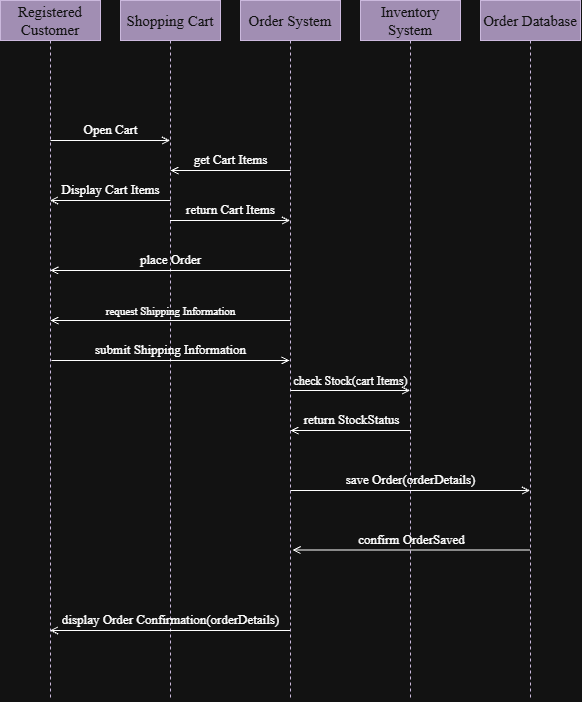

The diagram above was exported from draw.io. Its source (the exported page's mxGraphModel, read from the mxfile embedded in the PNG):
<mxGraphModel dx="1226" dy="740" grid="1" gridSize="10" guides="1" tooltips="1" connect="1" arrows="1" fold="1" page="1" pageScale="1" pageWidth="850" pageHeight="1100" math="0" shadow="0">
  <root>
    <mxCell id="0" />
    <mxCell id="1" parent="0" />
    <mxCell id="PfGE3_E83SgRfjZAQ5L5-35" parent="1" style="shape=umlLifeline;perimeter=lifelinePerimeter;whiteSpace=wrap;html=1;container=1;dropTarget=0;collapsible=0;recursiveResize=0;outlineConnect=0;portConstraint=eastwest;newEdgeStyle={&quot;edgeStyle&quot;:&quot;sequenceEdgeStyle&quot;,&quot;libavoidRouting&quot;:0,&quot;curved&quot;:0,&quot;rounded&quot;:0};fillColor=#76608a;strokeColor=#432D57;fontColor=#ffffff;" value="&lt;font face=&quot;Times New Roman&quot; style=&quot;font-size: 15px;&quot;&gt;Registered Customer&lt;/font&gt;" vertex="1">
      <mxGeometry height="700" width="100" x="110" y="140" as="geometry" />
    </mxCell>
    <mxCell id="PfGE3_E83SgRfjZAQ5L5-36" parent="1" style="shape=umlLifeline;perimeter=lifelinePerimeter;whiteSpace=wrap;html=1;container=1;dropTarget=0;collapsible=0;recursiveResize=0;outlineConnect=0;portConstraint=eastwest;newEdgeStyle={&quot;edgeStyle&quot;:&quot;sequenceEdgeStyle&quot;,&quot;libavoidRouting&quot;:0,&quot;curved&quot;:0,&quot;rounded&quot;:0};fillColor=#76608a;strokeColor=#432D57;fontColor=#ffffff;" value="&lt;font face=&quot;Times New Roman&quot; style=&quot;font-size: 15px;&quot;&gt;Shopping Cart&lt;/font&gt;" vertex="1">
      <mxGeometry height="700" width="100" x="230" y="140" as="geometry" />
    </mxCell>
    <mxCell id="PfGE3_E83SgRfjZAQ5L5-37" parent="1" style="shape=umlLifeline;perimeter=lifelinePerimeter;whiteSpace=wrap;html=1;container=1;dropTarget=0;collapsible=0;recursiveResize=0;outlineConnect=0;portConstraint=eastwest;newEdgeStyle={&quot;edgeStyle&quot;:&quot;sequenceEdgeStyle&quot;,&quot;libavoidRouting&quot;:0,&quot;curved&quot;:0,&quot;rounded&quot;:0};fillColor=#76608a;strokeColor=#432D57;fontColor=#ffffff;" value="&lt;font face=&quot;Times New Roman&quot; style=&quot;font-size: 15px;&quot;&gt;Order System&lt;/font&gt;" vertex="1">
      <mxGeometry height="700" width="100" x="350" y="140" as="geometry" />
    </mxCell>
    <mxCell id="PfGE3_E83SgRfjZAQ5L5-38" parent="1" style="shape=umlLifeline;perimeter=lifelinePerimeter;whiteSpace=wrap;html=1;container=1;dropTarget=0;collapsible=0;recursiveResize=0;outlineConnect=0;portConstraint=eastwest;newEdgeStyle={&quot;edgeStyle&quot;:&quot;sequenceEdgeStyle&quot;,&quot;libavoidRouting&quot;:0,&quot;curved&quot;:0,&quot;rounded&quot;:0};fillColor=#76608a;strokeColor=#432D57;fontColor=#ffffff;" value="&lt;font face=&quot;Times New Roman&quot; style=&quot;font-size: 15px;&quot;&gt;Inventory System&lt;/font&gt;" vertex="1">
      <mxGeometry height="700" width="100" x="470" y="140" as="geometry" />
    </mxCell>
    <mxCell id="PfGE3_E83SgRfjZAQ5L5-43" parent="1" style="shape=umlLifeline;perimeter=lifelinePerimeter;whiteSpace=wrap;html=1;container=1;dropTarget=0;collapsible=0;recursiveResize=0;outlineConnect=0;portConstraint=eastwest;newEdgeStyle={&quot;edgeStyle&quot;:&quot;sequenceEdgeStyle&quot;,&quot;libavoidRouting&quot;:0,&quot;curved&quot;:0,&quot;rounded&quot;:0};fillColor=#76608a;strokeColor=#432D57;fontColor=#ffffff;" value="&lt;font face=&quot;Times New Roman&quot; style=&quot;font-size: 15px;&quot;&gt;Order Database&lt;/font&gt;" vertex="1">
      <mxGeometry height="700" width="100" x="590" y="140" as="geometry" />
    </mxCell>
    <mxCell id="PfGE3_E83SgRfjZAQ5L5-48" edge="1" parent="1" style="html=1;verticalAlign=bottom;labelBackgroundColor=none;endArrow=open;endFill=0;rounded=0;defaultLabelBackgroundColor=page;" target="PfGE3_E83SgRfjZAQ5L5-36" value="&lt;font face=&quot;Times New Roman&quot; style=&quot;font-size: 13px;&quot;&gt;Open Cart&lt;/font&gt;">
      <mxGeometry relative="1" width="160" as="geometry">
        <mxPoint x="160" y="280" as="sourcePoint" />
        <mxPoint x="320" y="280" as="targetPoint" />
      </mxGeometry>
    </mxCell>
    <mxCell id="PfGE3_E83SgRfjZAQ5L5-49" edge="1" parent="1" source="PfGE3_E83SgRfjZAQ5L5-35" style="html=1;verticalAlign=bottom;labelBackgroundColor=none;endArrow=none;endFill=0;rounded=0;defaultLabelBackgroundColor=page;startArrow=open;startFill=0;" value="&lt;font style=&quot;font-size: 13px;&quot; face=&quot;Times New Roman&quot;&gt;Display Cart Items&lt;/font&gt;">
      <mxGeometry relative="1" width="160" as="geometry">
        <mxPoint x="120" y="340" as="sourcePoint" />
        <mxPoint x="280" y="340" as="targetPoint" />
      </mxGeometry>
    </mxCell>
    <mxCell id="PfGE3_E83SgRfjZAQ5L5-50" edge="1" parent="1" style="html=1;verticalAlign=bottom;labelBackgroundColor=none;endArrow=open;endFill=0;rounded=0;defaultLabelBackgroundColor=page;" value="&lt;font face=&quot;Times New Roman&quot; style=&quot;font-size: 13px;&quot;&gt;place Order&lt;/font&gt;">
      <mxGeometry relative="1" width="160" as="geometry">
        <mxPoint x="400.25" y="410" as="sourcePoint" />
        <mxPoint x="159.75" y="410" as="targetPoint" />
      </mxGeometry>
    </mxCell>
    <mxCell id="PfGE3_E83SgRfjZAQ5L5-51" edge="1" parent="1" style="html=1;verticalAlign=bottom;labelBackgroundColor=none;endArrow=open;endFill=0;rounded=0;defaultLabelBackgroundColor=page;" value="&lt;font style=&quot;font-size: 13px;&quot; face=&quot;Times New Roman&quot;&gt;get Cart Items&lt;/font&gt;">
      <mxGeometry relative="1" width="160" as="geometry">
        <mxPoint x="400" y="310" as="sourcePoint" />
        <mxPoint x="280" y="310" as="targetPoint" />
      </mxGeometry>
    </mxCell>
    <mxCell id="PfGE3_E83SgRfjZAQ5L5-52" edge="1" parent="1" style="html=1;verticalAlign=bottom;labelBackgroundColor=none;endArrow=none;endFill=0;rounded=0;defaultLabelBackgroundColor=page;startArrow=open;startFill=0;" value="&lt;font face=&quot;Times New Roman&quot; style=&quot;font-size: 13px;&quot;&gt;return Cart Items&lt;/font&gt;">
      <mxGeometry relative="1" width="160" as="geometry">
        <mxPoint x="399.5" y="360" as="sourcePoint" />
        <mxPoint x="279.5" y="360" as="targetPoint" />
      </mxGeometry>
    </mxCell>
    <mxCell id="PfGE3_E83SgRfjZAQ5L5-53" edge="1" parent="1" style="html=1;verticalAlign=bottom;labelBackgroundColor=none;endArrow=open;endFill=0;rounded=0;defaultLabelBackgroundColor=page;" value="&lt;font face=&quot;Times New Roman&quot;&gt;request Shipping Information&lt;/font&gt;">
      <mxGeometry relative="1" width="160" as="geometry">
        <mxPoint x="400" y="460" as="sourcePoint" />
        <mxPoint x="160" y="460" as="targetPoint" />
      </mxGeometry>
    </mxCell>
    <mxCell id="PfGE3_E83SgRfjZAQ5L5-55" edge="1" parent="1" style="html=1;verticalAlign=bottom;labelBackgroundColor=none;endArrow=open;endFill=0;rounded=0;defaultLabelBackgroundColor=page;exitX=0.515;exitY=0.953;exitDx=0;exitDy=0;exitPerimeter=0;" value="&lt;font face=&quot;Times New Roman&quot; style=&quot;font-size: 13px;&quot;&gt;submit Shipping Information&lt;/font&gt;">
      <mxGeometry relative="1" width="160" as="geometry">
        <mxPoint x="161.0000000000001" y="499.9999999999999" as="sourcePoint" />
        <mxPoint x="399" y="499.9999999999999" as="targetPoint" />
      </mxGeometry>
    </mxCell>
    <mxCell id="PfGE3_E83SgRfjZAQ5L5-56" edge="1" parent="1" style="html=1;verticalAlign=bottom;labelBackgroundColor=none;endArrow=open;endFill=0;rounded=0;defaultLabelBackgroundColor=page;" value="&lt;font face=&quot;Times New Roman&quot; style=&quot;font-size: 12px;&quot;&gt;check Stock(cart Items)&lt;/font&gt;">
      <mxGeometry relative="1" width="160" as="geometry">
        <mxPoint x="400" y="530" as="sourcePoint" />
        <mxPoint x="519.5" y="530" as="targetPoint" />
      </mxGeometry>
    </mxCell>
    <mxCell id="PfGE3_E83SgRfjZAQ5L5-57" edge="1" parent="1" style="html=1;verticalAlign=bottom;labelBackgroundColor=none;endArrow=open;endFill=0;rounded=0;defaultLabelBackgroundColor=page;" value="&lt;font face=&quot;Times New Roman&quot; style=&quot;font-size: 13px;&quot;&gt;return StockStatus&lt;/font&gt;">
      <mxGeometry relative="1" width="160" as="geometry">
        <mxPoint x="520.5" y="570" as="sourcePoint" />
        <mxPoint x="400" y="570" as="targetPoint" />
      </mxGeometry>
    </mxCell>
    <mxCell id="PfGE3_E83SgRfjZAQ5L5-58" edge="1" parent="1" style="html=1;verticalAlign=bottom;labelBackgroundColor=none;endArrow=open;endFill=0;rounded=0;defaultLabelBackgroundColor=page;" target="PfGE3_E83SgRfjZAQ5L5-43" value="&lt;font face=&quot;Times New Roman&quot; style=&quot;font-size: 13px;&quot;&gt;save Order(orderDetails)&lt;/font&gt;">
      <mxGeometry relative="1" width="160" as="geometry">
        <mxPoint x="400" y="630" as="sourcePoint" />
        <mxPoint x="560" y="630" as="targetPoint" />
      </mxGeometry>
    </mxCell>
    <mxCell id="PfGE3_E83SgRfjZAQ5L5-59" edge="1" parent="1" source="PfGE3_E83SgRfjZAQ5L5-43" style="html=1;verticalAlign=bottom;labelBackgroundColor=none;endArrow=open;endFill=0;rounded=0;defaultLabelBackgroundColor=page;entryX=0.52;entryY=0.785;entryDx=0;entryDy=0;entryPerimeter=0;" target="PfGE3_E83SgRfjZAQ5L5-37" value="&lt;font face=&quot;Times New Roman&quot; style=&quot;font-size: 13px;&quot;&gt;confirm OrderSaved&lt;/font&gt;">
      <mxGeometry relative="1" width="160" as="geometry">
        <mxPoint x="530.5" y="680" as="sourcePoint" />
        <mxPoint x="460" y="690" as="targetPoint" />
      </mxGeometry>
    </mxCell>
    <mxCell id="PfGE3_E83SgRfjZAQ5L5-60" edge="1" parent="1" source="PfGE3_E83SgRfjZAQ5L5-37" style="html=1;verticalAlign=bottom;labelBackgroundColor=none;endArrow=open;endFill=0;rounded=0;defaultLabelBackgroundColor=page;" value="&lt;font style=&quot;font-size: 13px;&quot; face=&quot;Times New Roman&quot;&gt;display Order Confirmation(orderDetails)&lt;/font&gt;">
      <mxGeometry relative="1" width="160" as="geometry">
        <mxPoint x="270" y="770" as="sourcePoint" />
        <mxPoint x="159.49999999999977" y="770" as="targetPoint" />
      </mxGeometry>
    </mxCell>
  </root>
</mxGraphModel>